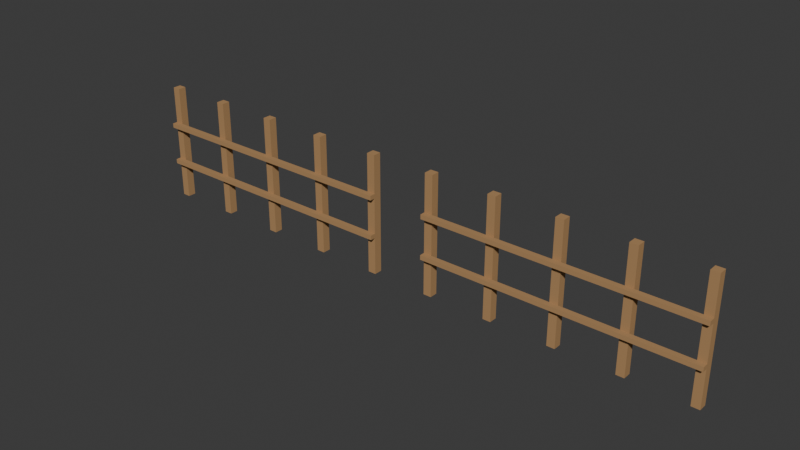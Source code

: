 # Source: assembly.blend  (saved by Blender 4.3.34; exported with 4.5.12 LTS)
import bpy
from mathutils import Matrix  # noqa: F401  (used for matrix-valued properties, if any)

bpy.ops.wm.read_factory_settings(use_empty=True)
scene = bpy.context.scene
scene.name = 'Scene'

# ---- collections
col_collection = bpy.data.collections.new('Collection'); scene.collection.children.link(col_collection)

# ---- materials (node trees are filled in below, after node groups)
mat_d_provisional_wood = bpy.data.materials.new('D_provisional_wood')
mat_d_provisional_wood.diffuse_color = (0.43, 0.255, 0.12, 1.0)

# ---- material node trees

# ---- world
world_world = bpy.data.worlds.new('World'); scene.world = world_world
world_world.use_nodes = True; world_world.node_tree.nodes.clear()
_N = world_world.node_tree.nodes; _L = world_world.node_tree.links
n0 = _N.new('ShaderNodeOutputWorld'); n0.name = 'World Output'; n0.location = (300, 300)
n1 = _N.new('ShaderNodeBackground'); n1.name = 'Background'; n1.location = (10, 300)
n1.inputs[0].default_value = (0.05088, 0.05088, 0.05088, 1.0)
_L.new(n1.outputs[0], n0.inputs[0])
n0.is_active_output = True
world_world.color = (0.05088, 0.05088, 0.05088)
world_world.sun_shadow_jitter_overblur = 0.0

# ---- meshes
me_u01_post_001 = bpy.data.meshes.new('U01_Post_001')
me_u01_post_001.from_pydata([(-2.475, -0.075, 0.0), (-2.475, -0.075, 2.2), (-2.475, 0.075, 0.0), (-2.475, 0.075, 2.2), (-2.325, -0.075, 2.2), (-2.325, -0.075, 0.0), (-2.325, 0.075, 0.0), (-2.325, 0.075, 2.2)], [], [(0, 1, 2), (2, 1, 3), (4, 5, 6), (4, 6, 7), (5, 4, 0), (0, 4, 1), (7, 6, 2), (7, 2, 3), (2, 6, 0), (0, 6, 5), (7, 3, 1), (7, 1, 4)])
me_u01_post_001.materials.append(mat_d_provisional_wood)
me_u01_post_001.update()
me_u01_post_002 = bpy.data.meshes.new('U01_Post_002')
me_u01_post_002.from_pydata([(-1.275, -0.075, 0.0), (-1.275, -0.075, 2.2), (-1.275, 0.075, 0.0), (-1.275, 0.075, 2.2), (-1.125, -0.075, 2.2), (-1.125, -0.075, 0.0), (-1.125, 0.075, 0.0), (-1.125, 0.075, 2.2)], [], [(0, 1, 2), (2, 1, 3), (4, 5, 6), (4, 6, 7), (5, 4, 0), (0, 4, 1), (7, 6, 2), (7, 2, 3), (2, 6, 0), (0, 6, 5), (7, 3, 1), (7, 1, 4)])
me_u01_post_002.materials.append(mat_d_provisional_wood)
me_u01_post_002.update()
me_u01_post_003 = bpy.data.meshes.new('U01_Post_003')
me_u01_post_003.from_pydata([(-0.075, -0.075, 0.0), (-0.075, -0.075, 2.2), (-0.075, 0.075, 0.0), (-0.075, 0.075, 2.2), (0.075, -0.075, 2.2), (0.075, -0.075, 0.0), (0.075, 0.075, 0.0), (0.075, 0.075, 2.2)], [], [(0, 1, 2), (2, 1, 3), (4, 5, 6), (4, 6, 7), (5, 4, 0), (0, 4, 1), (7, 6, 2), (7, 2, 3), (2, 6, 0), (0, 6, 5), (7, 3, 1), (7, 1, 4)])
me_u01_post_003.materials.append(mat_d_provisional_wood)
me_u01_post_003.update()
me_u01_post_004 = bpy.data.meshes.new('U01_Post_004')
me_u01_post_004.from_pydata([(1.125, -0.075, 0.0), (1.125, -0.075, 2.2), (1.125, 0.075, 0.0), (1.125, 0.075, 2.2), (1.275, -0.075, 2.2), (1.275, -0.075, 0.0), (1.275, 0.075, 0.0), (1.275, 0.075, 2.2)], [], [(0, 1, 2), (2, 1, 3), (4, 5, 6), (4, 6, 7), (5, 4, 0), (0, 4, 1), (7, 6, 2), (7, 2, 3), (2, 6, 0), (0, 6, 5), (7, 3, 1), (7, 1, 4)])
me_u01_post_004.materials.append(mat_d_provisional_wood)
me_u01_post_004.update()
me_u01_post_005 = bpy.data.meshes.new('U01_Post_005')
me_u01_post_005.from_pydata([(2.325, -0.075, 0.0), (2.325, -0.075, 2.2), (2.325, 0.075, 0.0), (2.325, 0.075, 2.2), (2.475, -0.075, 2.2), (2.475, -0.075, 0.0), (2.475, 0.075, 0.0), (2.475, 0.075, 2.2)], [], [(0, 1, 2), (2, 1, 3), (4, 5, 6), (4, 6, 7), (5, 4, 0), (0, 4, 1), (7, 6, 2), (7, 2, 3), (2, 6, 0), (0, 6, 5), (7, 3, 1), (7, 1, 4)])
me_u01_post_005.materials.append(mat_d_provisional_wood)
me_u01_post_005.update()
me_u01_rail_001 = bpy.data.meshes.new('U01_Rail_001')
me_u01_rail_001.from_pydata([(-2.475, -0.174, 0.6913), (-2.475, -0.174, 0.7753), (-2.475, -0.075, 0.6913), (-2.475, -0.075, 0.7753), (2.475, -0.174, 0.7753), (2.475, -0.174, 0.6913), (2.475, -0.075, 0.6913), (2.475, -0.075, 0.7753)], [], [(0, 1, 2), (2, 1, 3), (4, 5, 6), (4, 6, 7), (5, 4, 0), (0, 4, 1), (7, 6, 2), (7, 2, 3), (2, 6, 0), (0, 6, 5), (7, 3, 1), (7, 1, 4)])
me_u01_rail_001.materials.append(mat_d_provisional_wood)
me_u01_rail_001.update()
me_u01_rail_002 = bpy.data.meshes.new('U01_Rail_002')
me_u01_rail_002.from_pydata([(-2.475, -0.174, 1.425), (-2.475, -0.174, 1.509), (-2.475, -0.075, 1.425), (-2.475, -0.075, 1.509), (2.475, -0.174, 1.509), (2.475, -0.174, 1.425), (2.475, -0.075, 1.425), (2.475, -0.075, 1.509)], [], [(0, 1, 2), (2, 1, 3), (4, 5, 6), (4, 6, 7), (5, 4, 0), (0, 4, 1), (7, 6, 2), (7, 2, 3), (2, 6, 0), (0, 6, 5), (7, 3, 1), (7, 1, 4)])
me_u01_rail_002.materials.append(mat_d_provisional_wood)
me_u01_rail_002.update()
me_u02_post_001 = bpy.data.meshes.new('U02_Post_001')
me_u02_post_001.from_pydata([(3.525, -0.075, 0.0), (3.525, -0.075, 2.2), (3.525, 0.075, 0.0), (3.525, 0.075, 2.2), (3.675, -0.075, 2.2), (3.675, -0.075, 0.0), (3.675, 0.075, 0.0), (3.675, 0.075, 2.2)], [], [(0, 1, 2), (2, 1, 3), (4, 5, 6), (4, 6, 7), (5, 4, 0), (0, 4, 1), (7, 6, 2), (7, 2, 3), (2, 6, 0), (0, 6, 5), (7, 3, 1), (7, 1, 4)])
me_u02_post_001.materials.append(mat_d_provisional_wood)
me_u02_post_001.update()
me_u02_post_002 = bpy.data.meshes.new('U02_Post_002')
me_u02_post_002.from_pydata([(4.725, -0.075, 0.0), (4.725, -0.075, 2.2), (4.725, 0.075, 0.0), (4.725, 0.075, 2.2), (4.875, -0.075, 2.2), (4.875, -0.075, 0.0), (4.875, 0.075, 0.0), (4.875, 0.075, 2.2)], [], [(0, 1, 2), (2, 1, 3), (4, 5, 6), (4, 6, 7), (5, 4, 0), (0, 4, 1), (7, 6, 2), (7, 2, 3), (2, 6, 0), (0, 6, 5), (7, 3, 1), (7, 1, 4)])
me_u02_post_002.materials.append(mat_d_provisional_wood)
me_u02_post_002.update()
me_u02_post_003 = bpy.data.meshes.new('U02_Post_003')
me_u02_post_003.from_pydata([(5.925, -0.075, 0.0), (5.925, -0.075, 2.2), (5.925, 0.075, 0.0), (5.925, 0.075, 2.2), (6.075, -0.075, 2.2), (6.075, -0.075, 0.0), (6.075, 0.075, 0.0), (6.075, 0.075, 2.2)], [], [(0, 1, 2), (2, 1, 3), (4, 5, 6), (4, 6, 7), (5, 4, 0), (0, 4, 1), (7, 6, 2), (7, 2, 3), (2, 6, 0), (0, 6, 5), (7, 3, 1), (7, 1, 4)])
me_u02_post_003.materials.append(mat_d_provisional_wood)
me_u02_post_003.update()
me_u02_post_004 = bpy.data.meshes.new('U02_Post_004')
me_u02_post_004.from_pydata([(7.125, -0.075, 0.0), (7.125, -0.075, 2.2), (7.125, 0.075, 0.0), (7.125, 0.075, 2.2), (7.275, -0.075, 2.2), (7.275, -0.075, 0.0), (7.275, 0.075, 0.0), (7.275, 0.075, 2.2)], [], [(0, 1, 2), (2, 1, 3), (4, 5, 6), (4, 6, 7), (5, 4, 0), (0, 4, 1), (7, 6, 2), (7, 2, 3), (2, 6, 0), (0, 6, 5), (7, 3, 1), (7, 1, 4)])
me_u02_post_004.materials.append(mat_d_provisional_wood)
me_u02_post_004.update()
me_u02_post_005 = bpy.data.meshes.new('U02_Post_005')
me_u02_post_005.from_pydata([(8.325, -0.075, 0.0), (8.325, -0.075, 2.2), (8.325, 0.075, 0.0), (8.325, 0.075, 2.2), (8.475, -0.075, 2.2), (8.475, -0.075, 0.0), (8.475, 0.075, 0.0), (8.475, 0.075, 2.2)], [], [(0, 1, 2), (2, 1, 3), (4, 5, 6), (4, 6, 7), (5, 4, 0), (0, 4, 1), (7, 6, 2), (7, 2, 3), (2, 6, 0), (0, 6, 5), (7, 3, 1), (7, 1, 4)])
me_u02_post_005.materials.append(mat_d_provisional_wood)
me_u02_post_005.update()
me_u02_rail_001 = bpy.data.meshes.new('U02_Rail_001')
me_u02_rail_001.from_pydata([(3.525, -0.174, 0.6913), (3.525, -0.174, 0.7753), (3.525, -0.075, 0.6913), (3.525, -0.075, 0.7753), (8.475, -0.174, 0.7753), (8.475, -0.174, 0.6913), (8.475, -0.075, 0.6913), (8.475, -0.075, 0.7753)], [], [(0, 1, 2), (2, 1, 3), (4, 5, 6), (4, 6, 7), (5, 4, 0), (0, 4, 1), (7, 6, 2), (7, 2, 3), (2, 6, 0), (0, 6, 5), (7, 3, 1), (7, 1, 4)])
me_u02_rail_001.materials.append(mat_d_provisional_wood)
me_u02_rail_001.update()
me_u02_rail_002 = bpy.data.meshes.new('U02_Rail_002')
me_u02_rail_002.from_pydata([(3.525, -0.174, 1.425), (3.525, -0.174, 1.509), (3.525, -0.075, 1.425), (3.525, -0.075, 1.509), (8.475, -0.174, 1.509), (8.475, -0.174, 1.425), (8.475, -0.075, 1.425), (8.475, -0.075, 1.509)], [], [(0, 1, 2), (2, 1, 3), (4, 5, 6), (4, 6, 7), (5, 4, 0), (0, 4, 1), (7, 6, 2), (7, 2, 3), (2, 6, 0), (0, 6, 5), (7, 3, 1), (7, 1, 4)])
me_u02_rail_002.materials.append(mat_d_provisional_wood)
me_u02_rail_002.update()

# ---- objects
ob_u01_post_001 = bpy.data.objects.new('U01_Post_001', me_u01_post_001)
ob_u01_post_002 = bpy.data.objects.new('U01_Post_002', me_u01_post_002)
ob_u01_post_003 = bpy.data.objects.new('U01_Post_003', me_u01_post_003)
ob_u01_post_004 = bpy.data.objects.new('U01_Post_004', me_u01_post_004)
ob_u01_post_005 = bpy.data.objects.new('U01_Post_005', me_u01_post_005)
ob_u01_rail_001 = bpy.data.objects.new('U01_Rail_001', me_u01_rail_001)
ob_u01_rail_002 = bpy.data.objects.new('U01_Rail_002', me_u01_rail_002)
ob_u02_post_001 = bpy.data.objects.new('U02_Post_001', me_u02_post_001)
ob_u02_post_002 = bpy.data.objects.new('U02_Post_002', me_u02_post_002)
ob_u02_post_003 = bpy.data.objects.new('U02_Post_003', me_u02_post_003)
ob_u02_post_004 = bpy.data.objects.new('U02_Post_004', me_u02_post_004)
ob_u02_post_005 = bpy.data.objects.new('U02_Post_005', me_u02_post_005)
ob_u02_rail_001 = bpy.data.objects.new('U02_Rail_001', me_u02_rail_001)
ob_u02_rail_002 = bpy.data.objects.new('U02_Rail_002', me_u02_rail_002)

# ---- transforms, parenting, visibility, modifiers, constraints
ob_u01_post_001.location = (0.0, 0.0, 0.0)
ob_u01_post_002.location = (0.0, 0.0, 0.0)
ob_u01_post_003.location = (0.0, 0.0, 0.0)
ob_u01_post_004.location = (0.0, 0.0, 0.0)
ob_u01_post_005.location = (0.0, 0.0, 0.0)
ob_u01_rail_001.location = (0.0, 0.0, 0.0)
ob_u01_rail_002.location = (0.0, 0.0, 0.0)
ob_u02_post_001.location = (0.0, 0.0, 0.0)
ob_u02_post_002.location = (0.0, 0.0, 0.0)
ob_u02_post_003.location = (0.0, 0.0, 0.0)
ob_u02_post_004.location = (0.0, 0.0, 0.0)
ob_u02_post_005.location = (0.0, 0.0, 0.0)
ob_u02_rail_001.location = (0.0, 0.0, 0.0)
ob_u02_rail_002.location = (0.0, 0.0, 0.0)

# ---- collection membership
col_collection.objects.link(ob_u01_post_001)
col_collection.objects.link(ob_u01_post_002)
col_collection.objects.link(ob_u01_post_003)
col_collection.objects.link(ob_u01_post_004)
col_collection.objects.link(ob_u01_post_005)
col_collection.objects.link(ob_u01_rail_001)
col_collection.objects.link(ob_u01_rail_002)
col_collection.objects.link(ob_u02_post_001)
col_collection.objects.link(ob_u02_post_002)
col_collection.objects.link(ob_u02_post_003)
col_collection.objects.link(ob_u02_post_004)
col_collection.objects.link(ob_u02_post_005)
col_collection.objects.link(ob_u02_rail_001)
col_collection.objects.link(ob_u02_rail_002)

# ---- scene / render settings (as saved in the file)
scene.frame_start = 1; scene.frame_end = 250; scene.frame_set(1)
scene.render.engine = 'BLENDER_EEVEE_NEXT'
bpy.context.view_layer.update()

# ---- added for rendering (the .blend has no active camera and no usable light): camera, sun
cam_auto = bpy.data.cameras.new('AutoCamera')
cam_auto.lens = 50.0
cam_auto.sensor_width = 36.0
cam_auto.clip_end = 1000.0
ob_auto_camera = bpy.data.objects.new('AutoCamera', cam_auto)
scene.collection.objects.link(ob_auto_camera)
ob_auto_camera.location = (13.3362, -12.453, 9.36899)
ob_auto_camera.rotation_euler = (1.09748, -7.21219e-08, 0.694738)
scene.camera = ob_auto_camera
light_auto_sun = bpy.data.lights.new('AutoSun', 'SUN')
light_auto_sun.energy = 3.0
light_auto_sun.angle = 0.0523599
ob_auto_sun = bpy.data.objects.new('AutoSun', light_auto_sun)
scene.collection.objects.link(ob_auto_sun)
ob_auto_sun.rotation_euler = (0.872665, 0.174533, 0.523599)
bpy.context.view_layer.update()
